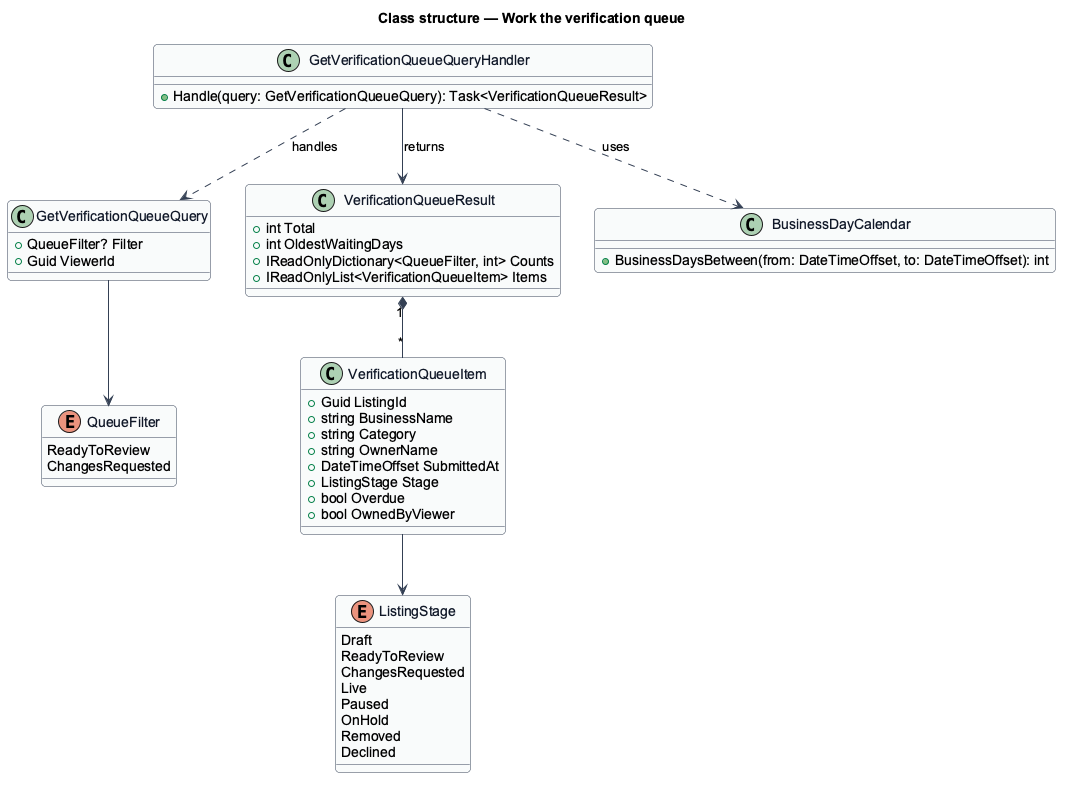

The diagram above was rendered by PlantUML. Its source (embedded in the PNG):
@startuml
skinparam backgroundColor #FFFFFF
skinparam shadowing false
skinparam roundcorner 8
skinparam defaultFontName Arial
skinparam ArrowColor #344054
skinparam class {
  BorderColor #344054
  FontColor #101828
  BackgroundColor #F9FAFB
}
title Class structure — Work the verification queue
enum ListingStage {
  Draft
  ReadyToReview
  ChangesRequested
  Live
  Paused
  OnHold
  Removed
  Declined
}
enum QueueFilter {
  ReadyToReview
  ChangesRequested
}
class GetVerificationQueueQuery {
  +QueueFilter? Filter
  +Guid ViewerId
}
class GetVerificationQueueQueryHandler {
  +Handle(query: GetVerificationQueueQuery): Task<VerificationQueueResult>
}
class VerificationQueueResult {
  +int Total
  +int OldestWaitingDays
  +IReadOnlyDictionary<QueueFilter, int> Counts
  +IReadOnlyList<VerificationQueueItem> Items
}
class VerificationQueueItem {
  +Guid ListingId
  +string BusinessName
  +string Category
  +string OwnerName
  +DateTimeOffset SubmittedAt
  +ListingStage Stage
  +bool Overdue
  +bool OwnedByViewer
}
class BusinessDayCalendar {
  +BusinessDaysBetween(from: DateTimeOffset, to: DateTimeOffset): int
}

GetVerificationQueueQueryHandler ..> GetVerificationQueueQuery : handles
GetVerificationQueueQueryHandler --> VerificationQueueResult : returns
GetVerificationQueueQueryHandler ..> BusinessDayCalendar : uses
VerificationQueueResult "1" *-- "*" VerificationQueueItem
VerificationQueueItem --> ListingStage
GetVerificationQueueQuery --> QueueFilter
@enduml